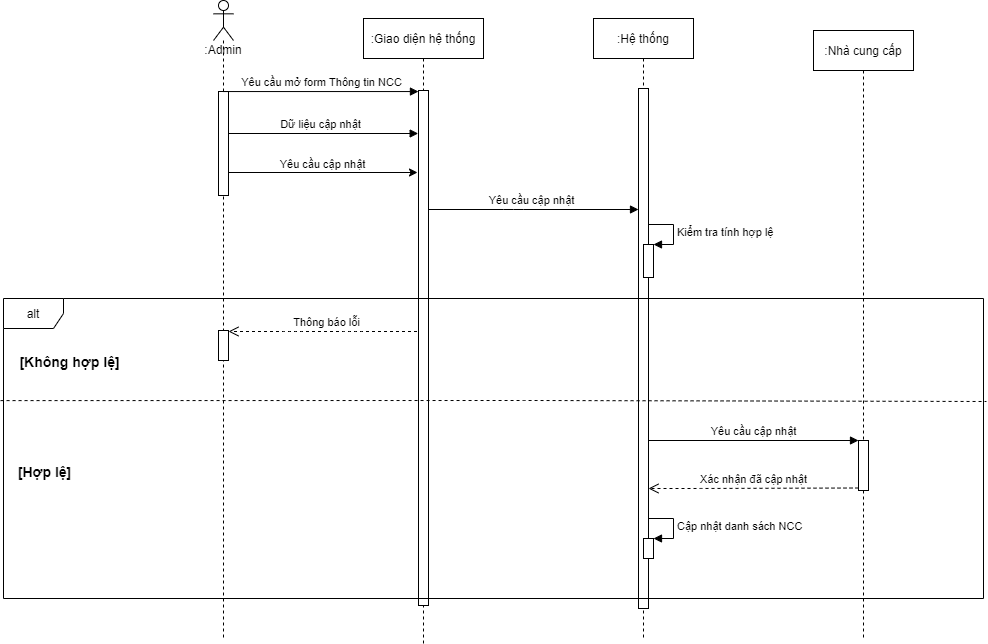

The diagram above was exported from draw.io. Its source (the exported page's mxGraphModel, read from the mxfile embedded in the PNG):
<mxGraphModel dx="1168" dy="482" grid="0" gridSize="10" guides="1" tooltips="1" connect="1" arrows="1" fold="1" page="0" pageScale="1" pageWidth="850" pageHeight="1100" math="0" shadow="0">
  <root>
    <mxCell id="0" />
    <mxCell id="1" parent="0" />
    <mxCell id="d6lG8PEO4S_jAK6XtlFK-16" value="Thông báo lỗi" style="html=1;verticalAlign=bottom;endArrow=open;dashed=1;endSize=8;" parent="1" edge="1">
      <mxGeometry relative="1" as="geometry">
        <mxPoint x="239.5" y="431" as="sourcePoint" />
        <mxPoint x="45" y="431" as="targetPoint" />
        <Array as="points">
          <mxPoint x="170" y="431" />
          <mxPoint x="110" y="431" />
        </Array>
      </mxGeometry>
    </mxCell>
    <mxCell id="d6lG8PEO4S_jAK6XtlFK-11" value="Yêu cầu cập nhật" style="html=1;verticalAlign=bottom;endArrow=block;" parent="1" edge="1">
      <mxGeometry x="-0.0023" width="80" relative="1" as="geometry">
        <mxPoint x="239.5" y="309" as="sourcePoint" />
        <mxPoint x="455" y="309" as="targetPoint" />
        <Array as="points">
          <mxPoint x="330" y="309" />
        </Array>
        <mxPoint as="offset" />
      </mxGeometry>
    </mxCell>
    <mxCell id="d6lG8PEO4S_jAK6XtlFK-2" value=":Admin" style="shape=umlLifeline;participant=umlActor;perimeter=lifelinePerimeter;whiteSpace=wrap;html=1;container=1;collapsible=0;recursiveResize=0;verticalAlign=top;spacingTop=36;outlineConnect=0;" parent="1" vertex="1">
      <mxGeometry x="30" y="100" width="20" height="640" as="geometry" />
    </mxCell>
    <mxCell id="d6lG8PEO4S_jAK6XtlFK-8" value="Dữ liệu cập nhật" style="html=1;verticalAlign=bottom;endArrow=block;entryX=-0.033;entryY=0.082;entryDx=0;entryDy=0;entryPerimeter=0;" parent="d6lG8PEO4S_jAK6XtlFK-2" edge="1">
      <mxGeometry width="80" relative="1" as="geometry">
        <mxPoint x="10" y="133" as="sourcePoint" />
        <mxPoint x="204.67000000000007" y="133" as="targetPoint" />
      </mxGeometry>
    </mxCell>
    <mxCell id="0JKLtHtULnUZd4adXOYB-11" value="" style="html=1;points=[];perimeter=orthogonalPerimeter;" parent="d6lG8PEO4S_jAK6XtlFK-2" vertex="1">
      <mxGeometry x="5" y="330" width="10" height="30" as="geometry" />
    </mxCell>
    <mxCell id="d6lG8PEO4S_jAK6XtlFK-7" value="" style="html=1;points=[];perimeter=orthogonalPerimeter;" parent="d6lG8PEO4S_jAK6XtlFK-2" vertex="1">
      <mxGeometry x="5" y="91" width="10" height="104" as="geometry" />
    </mxCell>
    <mxCell id="d6lG8PEO4S_jAK6XtlFK-3" value=":Giao diện hệ thống" style="shape=umlLifeline;perimeter=lifelinePerimeter;whiteSpace=wrap;html=1;container=1;collapsible=0;recursiveResize=0;outlineConnect=0;" parent="1" vertex="1">
      <mxGeometry x="180" y="118" width="120" height="625" as="geometry" />
    </mxCell>
    <mxCell id="d6lG8PEO4S_jAK6XtlFK-9" value="" style="html=1;points=[];perimeter=orthogonalPerimeter;" parent="d6lG8PEO4S_jAK6XtlFK-3" vertex="1">
      <mxGeometry x="55" y="72" width="10" height="515" as="geometry" />
    </mxCell>
    <mxCell id="d6lG8PEO4S_jAK6XtlFK-4" value=":Hệ thống" style="shape=umlLifeline;perimeter=lifelinePerimeter;whiteSpace=wrap;html=1;container=1;collapsible=0;recursiveResize=0;outlineConnect=0;" parent="1" vertex="1">
      <mxGeometry x="410" y="118" width="100" height="620" as="geometry" />
    </mxCell>
    <mxCell id="d6lG8PEO4S_jAK6XtlFK-10" value="" style="html=1;points=[];perimeter=orthogonalPerimeter;" parent="d6lG8PEO4S_jAK6XtlFK-4" vertex="1">
      <mxGeometry x="45" y="70" width="10" height="520" as="geometry" />
    </mxCell>
    <mxCell id="0JKLtHtULnUZd4adXOYB-3" value="" style="html=1;points=[];perimeter=orthogonalPerimeter;" parent="d6lG8PEO4S_jAK6XtlFK-4" vertex="1">
      <mxGeometry x="50" y="226" width="10" height="33" as="geometry" />
    </mxCell>
    <mxCell id="0JKLtHtULnUZd4adXOYB-4" value="Kiểm tra tính hợp lệ" style="edgeStyle=orthogonalEdgeStyle;html=1;align=left;spacingLeft=2;endArrow=block;rounded=0;entryX=1;entryY=0;" parent="d6lG8PEO4S_jAK6XtlFK-4" target="0JKLtHtULnUZd4adXOYB-3" edge="1">
      <mxGeometry relative="1" as="geometry">
        <mxPoint x="55" y="206" as="sourcePoint" />
        <Array as="points">
          <mxPoint x="80" y="206" />
        </Array>
      </mxGeometry>
    </mxCell>
    <mxCell id="Nuj4b2k62CZuei0AC-5L-1" value="" style="html=1;points=[];perimeter=orthogonalPerimeter;" parent="d6lG8PEO4S_jAK6XtlFK-4" vertex="1">
      <mxGeometry x="50" y="520" width="10" height="20" as="geometry" />
    </mxCell>
    <mxCell id="Nuj4b2k62CZuei0AC-5L-2" value="&lt;span style=&quot;text-align: center&quot;&gt;Cập nhật danh sách NCC&lt;/span&gt;" style="edgeStyle=orthogonalEdgeStyle;html=1;align=left;spacingLeft=2;endArrow=block;rounded=0;entryX=1;entryY=0;" parent="d6lG8PEO4S_jAK6XtlFK-4" target="Nuj4b2k62CZuei0AC-5L-1" edge="1">
      <mxGeometry relative="1" as="geometry">
        <mxPoint x="55" y="500" as="sourcePoint" />
        <Array as="points">
          <mxPoint x="80" y="500" />
        </Array>
      </mxGeometry>
    </mxCell>
    <mxCell id="d6lG8PEO4S_jAK6XtlFK-5" value=":Nhà cung cấp" style="shape=umlLifeline;perimeter=lifelinePerimeter;whiteSpace=wrap;html=1;container=1;collapsible=0;recursiveResize=0;outlineConnect=0;" parent="1" vertex="1">
      <mxGeometry x="630" y="130" width="100" height="610" as="geometry" />
    </mxCell>
    <mxCell id="0JKLtHtULnUZd4adXOYB-6" value="" style="html=1;points=[];perimeter=orthogonalPerimeter;" parent="d6lG8PEO4S_jAK6XtlFK-5" vertex="1">
      <mxGeometry x="45" y="410" width="10" height="50" as="geometry" />
    </mxCell>
    <mxCell id="0JKLtHtULnUZd4adXOYB-7" value="Yêu cầu cập nhật" style="html=1;verticalAlign=bottom;endArrow=block;entryX=0;entryY=0;" parent="1" target="0JKLtHtULnUZd4adXOYB-6" edge="1">
      <mxGeometry relative="1" as="geometry">
        <mxPoint x="465" y="540" as="sourcePoint" />
      </mxGeometry>
    </mxCell>
    <mxCell id="0JKLtHtULnUZd4adXOYB-8" value="Xác nhận đã cập nhật" style="html=1;verticalAlign=bottom;endArrow=open;dashed=1;endSize=8;exitX=0;exitY=0.95;" parent="1" source="0JKLtHtULnUZd4adXOYB-6" target="d6lG8PEO4S_jAK6XtlFK-10" edge="1">
      <mxGeometry relative="1" as="geometry">
        <mxPoint x="457.0314285714284" y="588" as="targetPoint" />
        <Array as="points">
          <mxPoint x="507.96" y="588" />
        </Array>
      </mxGeometry>
    </mxCell>
    <mxCell id="0JKLtHtULnUZd4adXOYB-16" value="" style="endArrow=none;dashed=1;html=1;entryX=1.003;entryY=0.37;entryDx=0;entryDy=0;entryPerimeter=0;exitX=-0.003;exitY=0.367;exitDx=0;exitDy=0;exitPerimeter=0;" parent="1" edge="1">
      <mxGeometry width="50" height="50" relative="1" as="geometry">
        <mxPoint x="-182.94000000000005" y="500.1" as="sourcePoint" />
        <mxPoint x="802.94" y="501" as="targetPoint" />
        <Array as="points">
          <mxPoint x="350" y="500" />
        </Array>
      </mxGeometry>
    </mxCell>
    <mxCell id="0JKLtHtULnUZd4adXOYB-17" value="[Không hợp lệ]" style="text;html=1;align=center;verticalAlign=middle;resizable=0;points=[];autosize=1;fontStyle=1;fontSize=14;" parent="1" vertex="1">
      <mxGeometry x="-169" y="450" width="110" height="21" as="geometry" />
    </mxCell>
    <mxCell id="0JKLtHtULnUZd4adXOYB-18" value="[Hợp lệ]" style="text;html=1;align=center;verticalAlign=middle;resizable=0;points=[];autosize=1;fontStyle=1;fontSize=14;" parent="1" vertex="1">
      <mxGeometry x="-171" y="560" width="63" height="21" as="geometry" />
    </mxCell>
    <mxCell id="RpSAWCQTHpMZtD4xajxB-1" value="Yêu cầu cập nhật" style="rounded=0;orthogonalLoop=1;jettySize=auto;html=1;" parent="1" edge="1">
      <mxGeometry x="-0.0053" y="8" relative="1" as="geometry">
        <mxPoint x="45" y="272" as="sourcePoint" />
        <mxPoint x="234" y="272" as="targetPoint" />
        <mxPoint as="offset" />
      </mxGeometry>
    </mxCell>
    <mxCell id="d6lG8PEO4S_jAK6XtlFK-6" value="Yêu cầu mở form Thông tin NCC" style="html=1;verticalAlign=bottom;endArrow=block;entryX=-0.005;entryY=0.002;entryDx=0;entryDy=0;entryPerimeter=0;" parent="1" edge="1">
      <mxGeometry width="80" relative="1" as="geometry">
        <mxPoint x="39.5" y="191.04600000000005" as="sourcePoint" />
        <mxPoint x="234.95000000000005" y="191.04600000000005" as="targetPoint" />
      </mxGeometry>
    </mxCell>
    <mxCell id="RpSAWCQTHpMZtD4xajxB-3" value="alt" style="shape=umlFrame;whiteSpace=wrap;html=1;" parent="1" vertex="1">
      <mxGeometry x="-180" y="398" width="980" height="300" as="geometry" />
    </mxCell>
  </root>
</mxGraphModel>